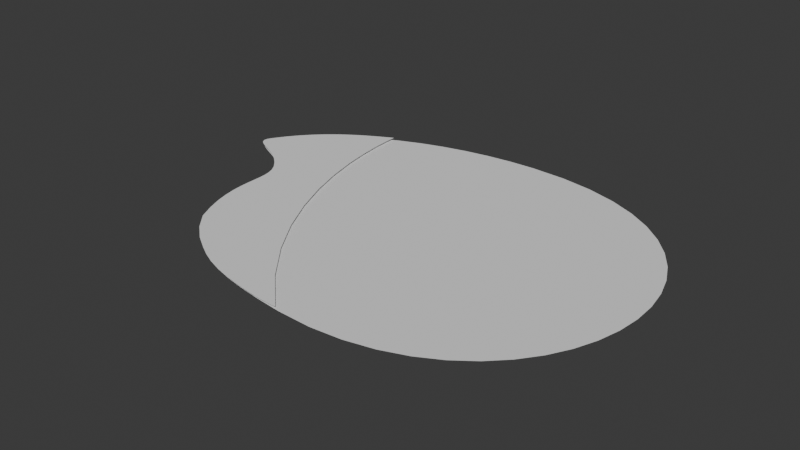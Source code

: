 # Source: Test.blend  (saved by Blender 5.0.119; exported with 4.5.12 LTS)
import bpy
from mathutils import Matrix  # noqa: F401  (used for matrix-valued properties, if any)

bpy.ops.wm.read_factory_settings(use_empty=True)
scene = bpy.context.scene
scene.name = 'Scene'

# ---- world
world_world = bpy.data.worlds.new('World'); scene.world = world_world
world_world.use_nodes = True; world_world.node_tree.nodes.clear()
_N = world_world.node_tree.nodes; _L = world_world.node_tree.links
n0 = _N.new('ShaderNodeOutputWorld'); n0.name = 'World Output'; n0.location = (200, 100)
n1 = _N.new('ShaderNodeBackground'); n1.name = 'Background'; n1.location = (-200, 100)
n1.inputs[0].default_value = (0.05088, 0.05088, 0.05088, 1.0)
_L.new(n1.outputs[0], n0.inputs[0])
n0.is_active_output = True
world_world.color = (0.05088, 0.05088, 0.05088)
world_world.sun_shadow_jitter_overblur = 0.0

# ---- curves / text
cu_a = bpy.data.curves.new('a', 'CURVE')
cu_a.dimensions = '2D'
_sp = cu_a.splines.new('BEZIER'); _sp.bezier_points.add(5)
_sp.bezier_points.foreach_set('co', [-62.12, 6.482, 0.0, -47.71, -44.33, 0.0, 20.13, -72.97, 0.0, 111.6, -2.997, 0.0, 20.31, 73.81, 0.0, -83.59, 26.21, 0.0])
_sp.bezier_points.foreach_set('handle_left', [-68.08, 16.17, 0.0, -63.98, -25.91, 0.0, -27.52, -68.72, 0.0, 110.2, -41.15, 0.0, 83.88, 74.45, 0.0, -65.08, 55.76, 0.0])
_sp.bezier_points.foreach_set('handle_right', [-51.3, -11.07, 0.0, -35.9, -57.7, 0.0, 78.39, -78.16, 0.0, 113.0, 35.16, 0.0, -23.31, 73.38, 0.0, -89.08, 17.43, 0.0])
for _p, _l, _r in zip(_sp.bezier_points, ['AUTO', 'ALIGNED', 'ALIGNED', 'ALIGNED', 'ALIGNED', 'ALIGNED'], ['AUTO', 'ALIGNED', 'ALIGNED', 'ALIGNED', 'ALIGNED', 'ALIGNED']): _p.handle_left_type = _l; _p.handle_right_type = _r
_sp.order_u = 0
_sp.order_v = 0
_sp.use_cyclic_u = True
cu_a.fill_mode = 'FRONT'
cu_b = bpy.data.curves.new('b', 'CURVE')
cu_b.dimensions = '2D'
_sp = cu_b.splines.new('BEZIER'); _sp.bezier_points.add(4)
_sp.bezier_points.foreach_set('co', [-47.84, 28.71, 0.0, -25.62, 7.995, 0.0, -13.69, -40.85, 0.0, 54.45, -69.79, 0.0, -7.11, 63.08, 0.0])
_sp.bezier_points.foreach_set('handle_left', [-34.48, 50.86, 0.0, -36.61, 22.28, 0.0, -28.39, -13.37, 0.0, 54.67, -69.99, 0.0, -7.103, 63.08, 0.0])
_sp.bezier_points.foreach_set('handle_right', [-53.54, 20.01, 0.0, -17.68, -2.328, 0.0, 7.7, -70.4, 0.0, -10.63, -13.29, 0.0, -15.53, 58.53, 0.0])
for _p, _l, _r in zip(_sp.bezier_points, ['FREE', 'ALIGNED', 'FREE', 'ALIGNED', 'ALIGNED'], ['FREE', 'ALIGNED', 'FREE', 'ALIGNED', 'ALIGNED']): _p.handle_left_type = _l; _p.handle_right_type = _r
_sp.order_u = 0
_sp.order_v = 0
_sp.use_cyclic_u = True
cu_b.fill_mode = 'FRONT'

# ---- objects
ob_player = bpy.data.objects.new('Player', None)
ob_a = bpy.data.objects.new('a', cu_a)
ob_b = bpy.data.objects.new('b', cu_b)

# ---- transforms, parenting, visibility, modifiers, constraints
ob_player.location = (120.0, -85.0, 0.0)
ob_a.parent = ob_player
ob_a.matrix_parent_inverse = Matrix(((1.0, -0.0, -0.0, -120.0), (-0.0, 1.0, 0.0, 85.0), (-0.0, -0.0, 1.0, -0.0), (-0.0, 0.0, -0.0, 1.0)))
ob_a.location = (120.0, -85.0, 0.0)
ob_a.color = (1.0, 0.008023, 0.008023, 1.0)
ob_b.parent = ob_player
ob_b.matrix_parent_inverse = Matrix(((1.0, -0.0, -0.0, -120.0), (-0.0, 1.0, 0.0, 85.0), (-0.0, -0.0, 1.0, -0.0), (-0.0, 0.0, -0.0, 1.0)))
ob_b.location = (84.0, -88.0, 1.0)
ob_b.color = (0.2582, 0.003677, 0.003677, 1.0)

# ---- collection membership
scene.collection.objects.link(ob_player)
scene.collection.objects.link(ob_a)
scene.collection.objects.link(ob_b)

# ---- scene / render settings (as saved in the file)
scene.frame_start = 1; scene.frame_end = 250; scene.frame_set(1)
scene.render.engine = 'BLENDER_EEVEE_NEXT'
scene.render.bake_bias = 0.0
scene.render.bake_samples = 0
scene.cycles.sampling_pattern = 'TABULATED_SOBOL'
scene.eevee.use_volume_custom_range = False
bpy.context.view_layer.update()

# ---- added for rendering (the .blend has no active camera and no usable light): camera, sun
cam_auto = bpy.data.cameras.new('AutoCamera')
cam_auto.lens = 50.0
cam_auto.sensor_width = 36.0
cam_auto.clip_end = 4121.3
ob_auto_camera = bpy.data.objects.new('AutoCamera', cam_auto)
scene.collection.objects.link(ob_auto_camera)
ob_auto_camera.location = (366.548, -368.474, 188.367)
ob_auto_camera.rotation_euler = (1.09748, -7.21219e-08, 0.694738)
scene.camera = ob_auto_camera
light_auto_sun = bpy.data.lights.new('AutoSun', 'SUN')
light_auto_sun.energy = 3.0
light_auto_sun.angle = 0.0523599
ob_auto_sun = bpy.data.objects.new('AutoSun', light_auto_sun)
scene.collection.objects.link(ob_auto_sun)
ob_auto_sun.rotation_euler = (0.872665, 0.174533, 0.523599)
bpy.context.view_layer.update()
